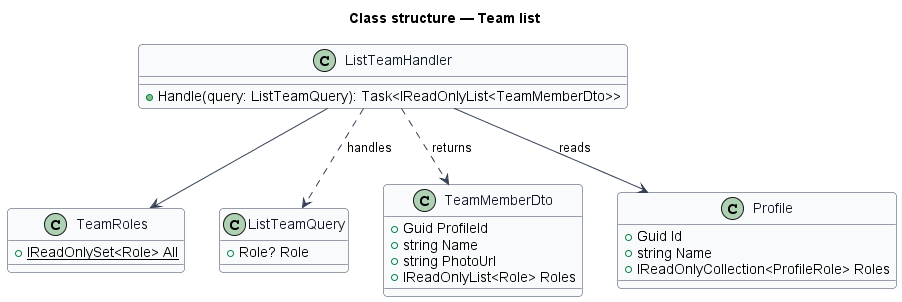

The diagram above was rendered by PlantUML. Its source (embedded in the PNG):
@startuml
skinparam backgroundColor #FFFFFF
skinparam shadowing false
skinparam roundcorner 8
skinparam defaultFontName Arial
skinparam ArrowColor #344054
skinparam class {
  BorderColor #344054
  FontColor #101828
  BackgroundColor #F9FAFB
}
title Class structure — Team list
class TeamRoles {
  +{static} IReadOnlySet<Role> All
}
class ListTeamQuery {
  +Role? Role
}
class ListTeamHandler {
  +Handle(query: ListTeamQuery): Task<IReadOnlyList<TeamMemberDto>>
}
class TeamMemberDto {
  +Guid ProfileId
  +string Name
  +string PhotoUrl
  +IReadOnlyList<Role> Roles
}
class Profile {
  +Guid Id
  +string Name
  +IReadOnlyCollection<ProfileRole> Roles
}
ListTeamHandler ..> ListTeamQuery : handles
ListTeamHandler --> TeamRoles
ListTeamHandler --> Profile : reads
ListTeamHandler ..> TeamMemberDto : returns
@enduml